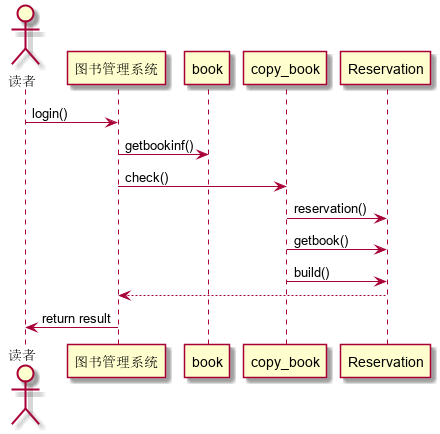

The diagram above was rendered by PlantUML. Its source (embedded in the PNG):
@startuml
actor 读者
读者->图书管理系统:login()
图书管理系统->book:getbookinf()
图书管理系统->copy_book:check()
copy_book->Reservation:reservation()
copy_book->Reservation:getbook()
copy_book->Reservation:build()
Reservation-->图书管理系统
图书管理系统->读者:return result
@enduml